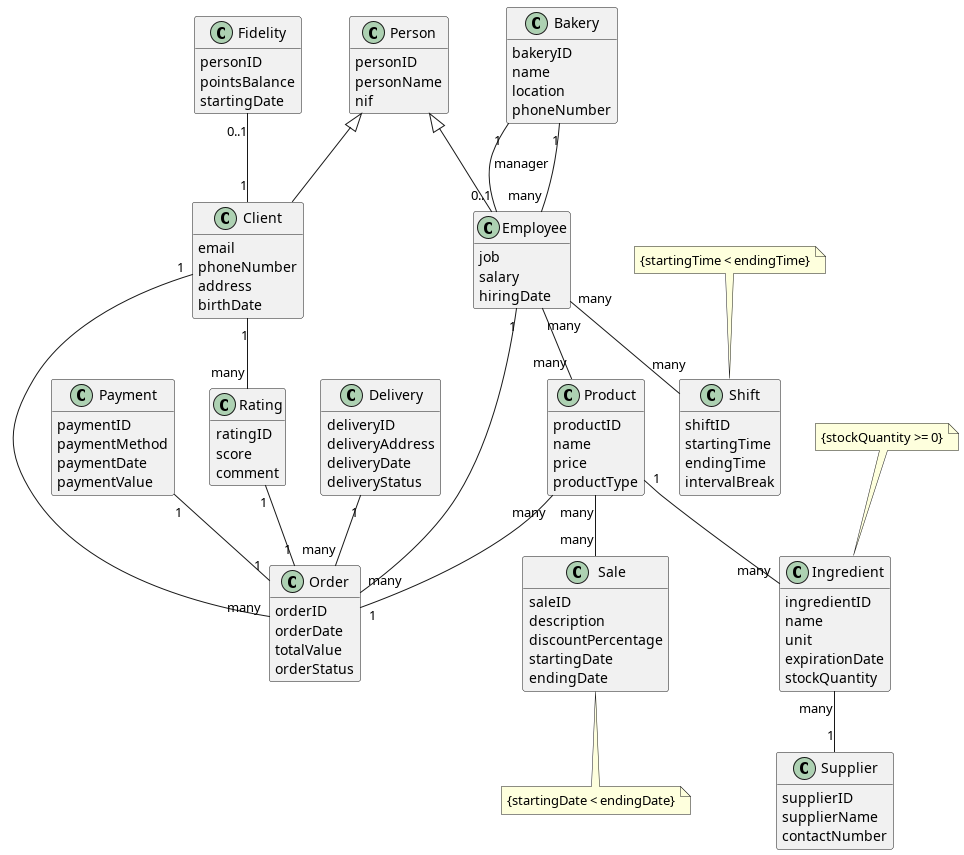

The diagram above was rendered by PlantUML. Its source (embedded in the PNG):
@startuml Final Diagram

hide methods

' classes

class Fidelity {
    personID
    pointsBalance
    startingDate
}

class Person {
    personID
    personName
    nif
}

class Client {
    email
    phoneNumber
    address
    birthDate
}

class Payment {
    paymentID
    paymentMethod
    paymentDate
    paymentValue
}

class Rating {
    ratingID
    score
    comment
}

class Delivery {
    deliveryID
    deliveryAddress
    deliveryDate
    deliveryStatus
}

class Bakery {
    bakeryID
    name
    location
    phoneNumber
}

class Employee {
    job
    salary
    hiringDate
}

class Shift {
    shiftID
    startingTime
    endingTime
    intervalBreak
}

class Order {
    orderID
    orderDate
    totalValue
    orderStatus
}

class Sale {
    saleID
    description
    discountPercentage
    startingDate
    endingDate
}

class Product {
    productID
    name
    price
    productType
}

class Ingredient {
    ingredientID
    name
    unit
    expirationDate
    stockQuantity
}

class Supplier {
    supplierID
    supplierName
    contactNumber
}

' constraints

note bottom of Sale : {startingDate < endingDate}
' not on the final project, but for consistency i added
note top of Shift : {startingTime < endingTime}
note top of Ingredient : {stockQuantity >= 0}

' relations

Person <|-- Client
Person <|-- Employee

Fidelity "0..1" -- "1" Client

Client "1" -- "many" Rating
Client "1" -- "many" Order

Payment "1" -- "1" Order

Rating "1" -- "1" Order

Delivery "1" -- "many" Order

Bakery "1" -- "0..1" Employee : manager
Bakery "1" -- "many" Employee

Employee "1" -- "many" Order
Employee "many" -- "many" Shift
Employee "many" -- "many" Product

Product "many" -- "1" Order
Product "many" -- "many" Sale
Product "1" -- "many" Ingredient

Ingredient "many" -- "1" Supplier

@enduml